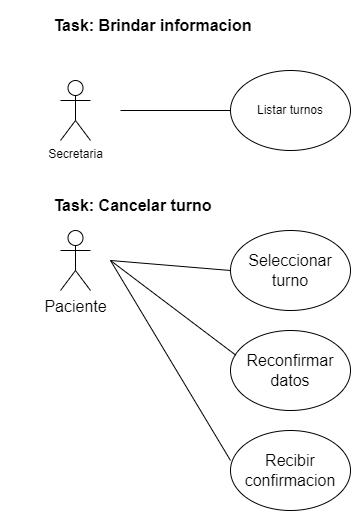

The diagram above was exported from draw.io. Its source (the exported page's mxGraphModel, read from the mxfile embedded in the PNG):
<mxGraphModel dx="1185" dy="635" grid="1" gridSize="10" guides="1" tooltips="1" connect="1" arrows="1" fold="1" page="1" pageScale="1" pageWidth="827" pageHeight="1169" background="#ffffff" math="0" shadow="0">
  <root>
    <mxCell id="0" />
    <mxCell id="1" parent="0" />
    <mxCell id="mQcju6rUUTY622JSrlj2-1" value="Secretaria" style="shape=umlActor;verticalLabelPosition=bottom;verticalAlign=top;html=1;outlineConnect=0;" vertex="1" parent="1">
      <mxGeometry x="130" y="260" width="30" height="60" as="geometry" />
    </mxCell>
    <mxCell id="mQcju6rUUTY622JSrlj2-2" value="Listar turnos" style="ellipse;whiteSpace=wrap;html=1;" vertex="1" parent="1">
      <mxGeometry x="300" y="250" width="120" height="80" as="geometry" />
    </mxCell>
    <mxCell id="mQcju6rUUTY622JSrlj2-3" value="" style="endArrow=none;html=1;rounded=0;entryX=0;entryY=0.5;entryDx=0;entryDy=0;" edge="1" parent="1" target="mQcju6rUUTY622JSrlj2-2">
      <mxGeometry width="50" height="50" relative="1" as="geometry">
        <mxPoint x="190" y="290" as="sourcePoint" />
        <mxPoint x="270" y="350" as="targetPoint" />
      </mxGeometry>
    </mxCell>
    <mxCell id="mQcju6rUUTY622JSrlj2-4" value="&lt;b&gt;Task: Brindar informacion&lt;/b&gt;" style="text;html=1;strokeColor=none;fillColor=none;align=center;verticalAlign=middle;whiteSpace=wrap;rounded=0;fontSize=16;" vertex="1" parent="1">
      <mxGeometry x="90" y="180" width="265" height="50" as="geometry" />
    </mxCell>
    <mxCell id="mQcju6rUUTY622JSrlj2-5" value="&lt;b&gt;Task: Cancelar turno&lt;/b&gt;" style="text;html=1;strokeColor=none;fillColor=none;align=center;verticalAlign=middle;whiteSpace=wrap;rounded=0;fontSize=16;" vertex="1" parent="1">
      <mxGeometry x="70" y="360" width="265" height="50" as="geometry" />
    </mxCell>
    <mxCell id="mQcju6rUUTY622JSrlj2-6" value="Paciente" style="shape=umlActor;verticalLabelPosition=bottom;verticalAlign=top;html=1;outlineConnect=0;fontSize=16;" vertex="1" parent="1">
      <mxGeometry x="130" y="410" width="30" height="60" as="geometry" />
    </mxCell>
    <mxCell id="mQcju6rUUTY622JSrlj2-9" value="Seleccionar turno" style="ellipse;whiteSpace=wrap;html=1;fontSize=16;" vertex="1" parent="1">
      <mxGeometry x="300" y="410" width="120" height="80" as="geometry" />
    </mxCell>
    <mxCell id="mQcju6rUUTY622JSrlj2-10" value="Reconfirmar datos" style="ellipse;whiteSpace=wrap;html=1;fontSize=16;" vertex="1" parent="1">
      <mxGeometry x="300" y="510" width="120" height="80" as="geometry" />
    </mxCell>
    <mxCell id="mQcju6rUUTY622JSrlj2-11" value="Recibir confirmacion" style="ellipse;whiteSpace=wrap;html=1;fontSize=16;" vertex="1" parent="1">
      <mxGeometry x="300" y="610" width="120" height="80" as="geometry" />
    </mxCell>
    <mxCell id="mQcju6rUUTY622JSrlj2-12" value="" style="endArrow=none;html=1;rounded=0;fontSize=16;entryX=0;entryY=0.5;entryDx=0;entryDy=0;" edge="1" parent="1" target="mQcju6rUUTY622JSrlj2-9">
      <mxGeometry width="50" height="50" relative="1" as="geometry">
        <mxPoint x="180" y="440" as="sourcePoint" />
        <mxPoint x="220" y="420" as="targetPoint" />
      </mxGeometry>
    </mxCell>
    <mxCell id="mQcju6rUUTY622JSrlj2-13" value="" style="endArrow=none;html=1;rounded=0;fontSize=16;entryX=0.044;entryY=0.308;entryDx=0;entryDy=0;entryPerimeter=0;" edge="1" parent="1" target="mQcju6rUUTY622JSrlj2-10">
      <mxGeometry width="50" height="50" relative="1" as="geometry">
        <mxPoint x="180" y="440" as="sourcePoint" />
        <mxPoint x="300" y="500" as="targetPoint" />
      </mxGeometry>
    </mxCell>
    <mxCell id="mQcju6rUUTY622JSrlj2-14" value="" style="endArrow=none;html=1;rounded=0;fontSize=16;entryX=0;entryY=0.375;entryDx=0;entryDy=0;entryPerimeter=0;" edge="1" parent="1" target="mQcju6rUUTY622JSrlj2-11">
      <mxGeometry width="50" height="50" relative="1" as="geometry">
        <mxPoint x="180" y="440" as="sourcePoint" />
        <mxPoint x="300" y="530" as="targetPoint" />
      </mxGeometry>
    </mxCell>
  </root>
</mxGraphModel>